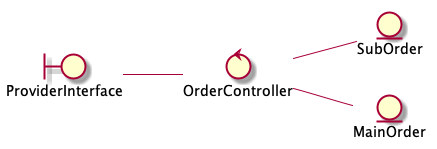

The diagram above was rendered by PlantUML. Its source (embedded in the PNG):
@startuml

left to right direction

	boundary ProviderInterface 
	control OrderController 
	entity SubOrder
	entity MainOrder

	ProviderInterface -- OrderController
	OrderController -- SubOrder
	OrderController -- MainOrder

@enduml